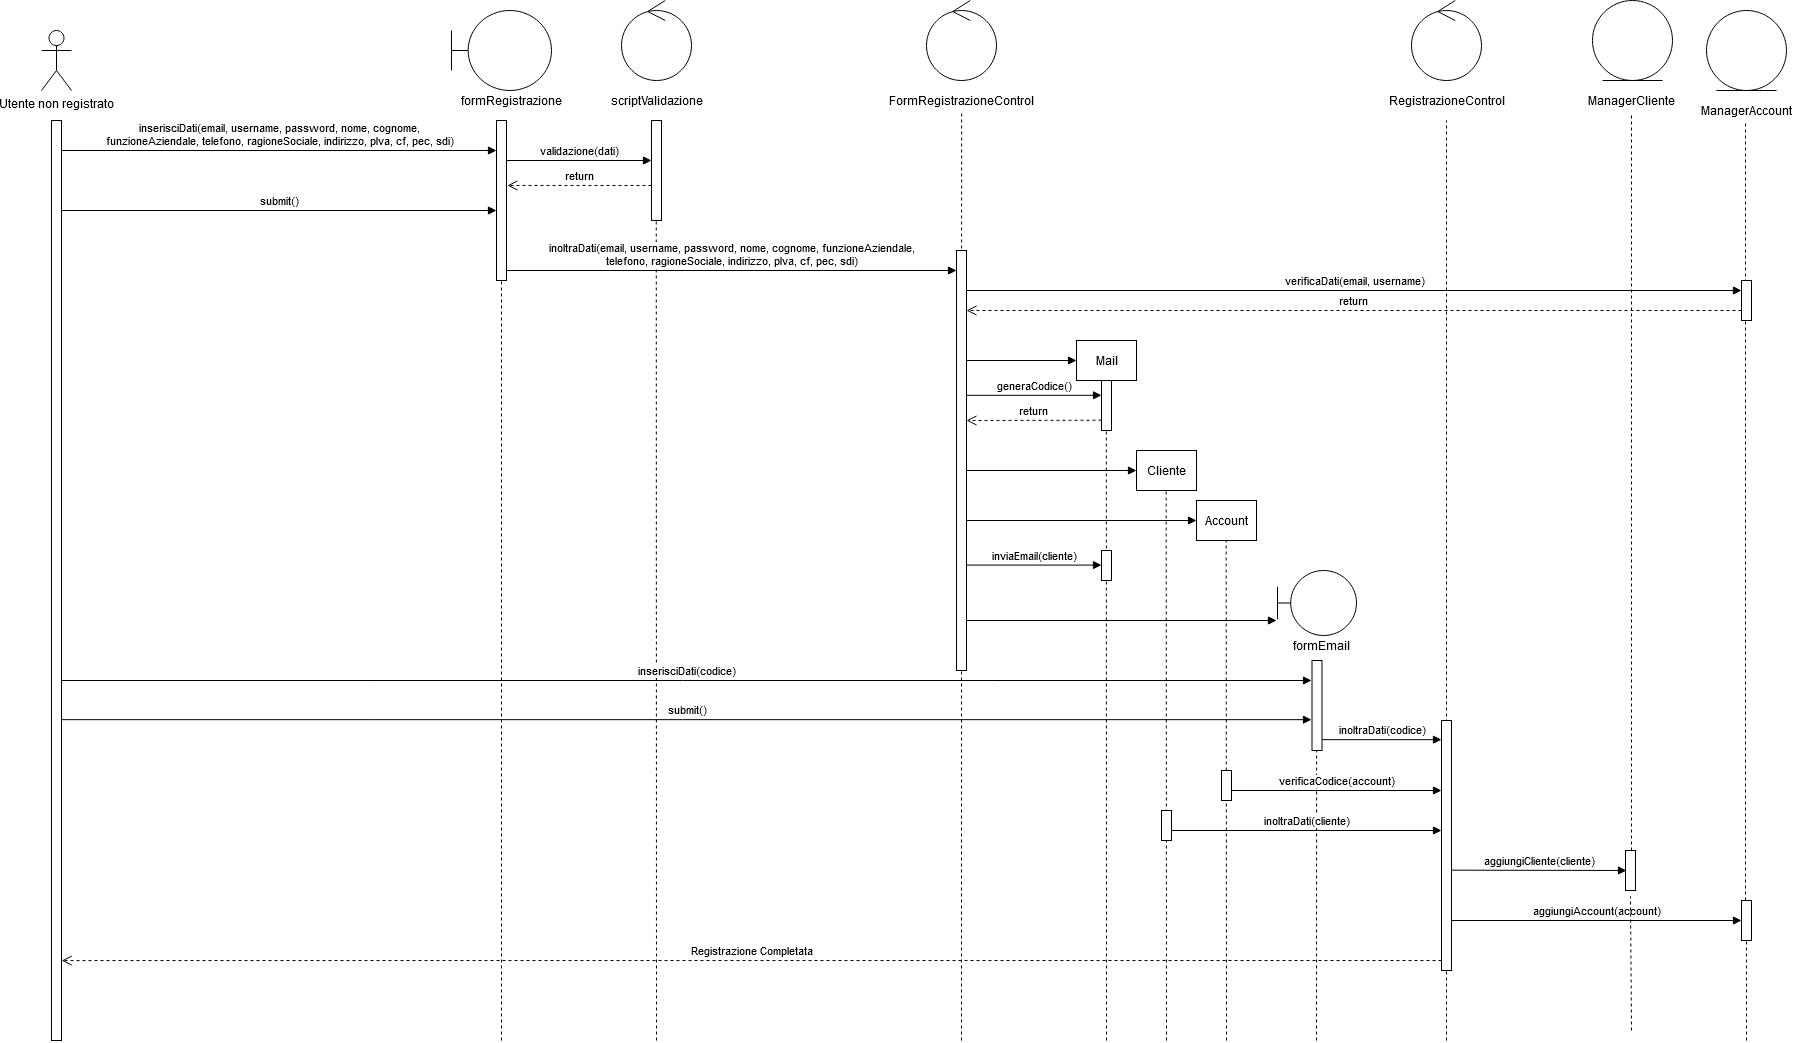

The diagram above was exported from draw.io. Its source (the exported page's mxGraphModel, read from the mxfile embedded in the PNG):
<mxGraphModel dx="2743" dy="1453" grid="1" gridSize="10" guides="1" tooltips="1" connect="1" arrows="1" fold="1" page="1" pageScale="1" pageWidth="827" pageHeight="1169" math="0" shadow="0">
  <root>
    <mxCell id="0" />
    <mxCell id="1" parent="0" />
    <mxCell id="geTPdMFuNBYL1qGn7wAn-168" value="" style="endArrow=none;dashed=1;html=1;entryX=0.5;entryY=1.15;entryDx=0;entryDy=0;entryPerimeter=0;" parent="1" target="geTPdMFuNBYL1qGn7wAn-151" edge="1" source="geTPdMFuNBYL1qGn7wAn-152">
      <mxGeometry width="50" height="50" relative="1" as="geometry">
        <mxPoint x="1650" y="1030" as="sourcePoint" />
        <mxPoint x="1649.5000000000002" y="130" as="targetPoint" />
      </mxGeometry>
    </mxCell>
    <mxCell id="geTPdMFuNBYL1qGn7wAn-165" value="" style="endArrow=none;dashed=1;html=1;" parent="1" edge="1">
      <mxGeometry width="50" height="50" relative="1" as="geometry">
        <mxPoint x="1335" y="1040" as="sourcePoint" />
        <mxPoint x="1335.1600000000005" y="660" as="targetPoint" />
      </mxGeometry>
    </mxCell>
    <mxCell id="geTPdMFuNBYL1qGn7wAn-167" value="" style="endArrow=none;dashed=1;html=1;entryX=0.491;entryY=1;entryDx=0;entryDy=0;entryPerimeter=0;" parent="1" target="geTPdMFuNBYL1qGn7wAn-110" edge="1" source="geTPdMFuNBYL1qGn7wAn-147">
      <mxGeometry width="50" height="50" relative="1" as="geometry">
        <mxPoint x="1765" y="1040" as="sourcePoint" />
        <mxPoint x="1764.8" y="130" as="targetPoint" />
      </mxGeometry>
    </mxCell>
    <mxCell id="geTPdMFuNBYL1qGn7wAn-166" value="" style="endArrow=none;dashed=1;html=1;" parent="1" edge="1">
      <mxGeometry width="50" height="50" relative="1" as="geometry">
        <mxPoint x="1465" y="1040" as="sourcePoint" />
        <mxPoint x="1465" y="120" as="targetPoint" />
      </mxGeometry>
    </mxCell>
    <mxCell id="geTPdMFuNBYL1qGn7wAn-164" value="" style="endArrow=none;dashed=1;html=1;" parent="1" edge="1">
      <mxGeometry width="50" height="50" relative="1" as="geometry">
        <mxPoint x="1245" y="1040" as="sourcePoint" />
        <mxPoint x="1244.6600000000005" y="540" as="targetPoint" />
      </mxGeometry>
    </mxCell>
    <mxCell id="geTPdMFuNBYL1qGn7wAn-163" value="" style="endArrow=none;dashed=1;html=1;" parent="1" edge="1">
      <mxGeometry width="50" height="50" relative="1" as="geometry">
        <mxPoint x="1185" y="1040" as="sourcePoint" />
        <mxPoint x="1184.6600000000005" y="490" as="targetPoint" />
      </mxGeometry>
    </mxCell>
    <mxCell id="geTPdMFuNBYL1qGn7wAn-162" value="" style="endArrow=none;dashed=1;html=1;" parent="1" edge="1">
      <mxGeometry width="50" height="50" relative="1" as="geometry">
        <mxPoint x="1125" y="1040" as="sourcePoint" />
        <mxPoint x="1124.8200000000004" y="430" as="targetPoint" />
      </mxGeometry>
    </mxCell>
    <mxCell id="geTPdMFuNBYL1qGn7wAn-156" value="" style="endArrow=none;dashed=1;html=1;" parent="1" edge="1">
      <mxGeometry width="50" height="50" relative="1" as="geometry">
        <mxPoint x="980" y="1040" as="sourcePoint" />
        <mxPoint x="980.1200000000002" y="110" as="targetPoint" />
      </mxGeometry>
    </mxCell>
    <mxCell id="geTPdMFuNBYL1qGn7wAn-155" value="" style="endArrow=none;dashed=1;html=1;" parent="1" edge="1">
      <mxGeometry width="50" height="50" relative="1" as="geometry">
        <mxPoint x="675" y="1040" as="sourcePoint" />
        <mxPoint x="674.76" y="220" as="targetPoint" />
      </mxGeometry>
    </mxCell>
    <mxCell id="geTPdMFuNBYL1qGn7wAn-85" value="Utente non registrato" style="shape=umlActor;verticalLabelPosition=bottom;verticalAlign=top;html=1;" parent="1" vertex="1">
      <mxGeometry x="60" y="30" width="30" height="60" as="geometry" />
    </mxCell>
    <mxCell id="geTPdMFuNBYL1qGn7wAn-86" value="" style="html=1;points=[];perimeter=orthogonalPerimeter;" parent="1" vertex="1">
      <mxGeometry x="70" y="120" width="10" height="920" as="geometry" />
    </mxCell>
    <mxCell id="geTPdMFuNBYL1qGn7wAn-88" value="&lt;div&gt;inserisciDati(email, username, password, nome, cognome, &lt;br&gt;&lt;/div&gt;&lt;div&gt;funzioneAziendale, telefono, ragioneSociale, indirizzo, pIva, cf, pec, sdi)&lt;/div&gt;" style="html=1;verticalAlign=bottom;endArrow=block;" parent="1" edge="1">
      <mxGeometry width="80" relative="1" as="geometry">
        <mxPoint x="80" y="150" as="sourcePoint" />
        <mxPoint x="515" y="150" as="targetPoint" />
      </mxGeometry>
    </mxCell>
    <mxCell id="geTPdMFuNBYL1qGn7wAn-89" value="" style="shape=umlBoundary;whiteSpace=wrap;html=1;" parent="1" vertex="1">
      <mxGeometry x="470" y="10" width="100" height="80" as="geometry" />
    </mxCell>
    <mxCell id="geTPdMFuNBYL1qGn7wAn-90" value="formRegistrazione" style="text;html=1;align=center;verticalAlign=middle;resizable=0;points=[];autosize=1;" parent="1" vertex="1">
      <mxGeometry x="470" y="90" width="120" height="20" as="geometry" />
    </mxCell>
    <mxCell id="geTPdMFuNBYL1qGn7wAn-91" value="" style="html=1;points=[];perimeter=orthogonalPerimeter;" parent="1" vertex="1">
      <mxGeometry x="515" y="120" width="10" height="160" as="geometry" />
    </mxCell>
    <mxCell id="geTPdMFuNBYL1qGn7wAn-92" value="" style="ellipse;shape=umlControl;whiteSpace=wrap;html=1;" parent="1" vertex="1">
      <mxGeometry x="640" width="70" height="80" as="geometry" />
    </mxCell>
    <mxCell id="geTPdMFuNBYL1qGn7wAn-93" value="submit()" style="html=1;verticalAlign=bottom;endArrow=block;" parent="1" edge="1">
      <mxGeometry width="80" relative="1" as="geometry">
        <mxPoint x="80" y="210" as="sourcePoint" />
        <mxPoint x="515" y="210" as="targetPoint" />
      </mxGeometry>
    </mxCell>
    <mxCell id="geTPdMFuNBYL1qGn7wAn-94" value="" style="html=1;points=[];perimeter=orthogonalPerimeter;" parent="1" vertex="1">
      <mxGeometry x="670" y="120" width="10" height="100" as="geometry" />
    </mxCell>
    <mxCell id="geTPdMFuNBYL1qGn7wAn-95" value="scriptValidazione" style="text;html=1;align=center;verticalAlign=middle;resizable=0;points=[];autosize=1;" parent="1" vertex="1">
      <mxGeometry x="620" y="90" width="110" height="20" as="geometry" />
    </mxCell>
    <mxCell id="geTPdMFuNBYL1qGn7wAn-96" value="validazione(dati)" style="html=1;verticalAlign=bottom;endArrow=block;" parent="1" target="geTPdMFuNBYL1qGn7wAn-94" edge="1">
      <mxGeometry width="80" relative="1" as="geometry">
        <mxPoint x="525" y="160" as="sourcePoint" />
        <mxPoint x="605" y="160" as="targetPoint" />
      </mxGeometry>
    </mxCell>
    <mxCell id="geTPdMFuNBYL1qGn7wAn-98" value="&lt;div&gt;inoltraDati(email, username, password, nome, cognome, funzioneAziendale, &lt;br&gt;&lt;/div&gt;&lt;div&gt;telefono, ragioneSociale, indirizzo, pIva, cf, pec, sdi)&lt;/div&gt;" style="html=1;verticalAlign=bottom;endArrow=block;" parent="1" edge="1">
      <mxGeometry width="80" relative="1" as="geometry">
        <mxPoint x="525" y="270" as="sourcePoint" />
        <mxPoint x="975" y="270" as="targetPoint" />
      </mxGeometry>
    </mxCell>
    <mxCell id="geTPdMFuNBYL1qGn7wAn-99" value="return" style="html=1;verticalAlign=bottom;endArrow=open;dashed=1;endSize=8;entryX=1.09;entryY=0.406;entryDx=0;entryDy=0;entryPerimeter=0;" parent="1" target="geTPdMFuNBYL1qGn7wAn-91" edge="1">
      <mxGeometry relative="1" as="geometry">
        <mxPoint x="670" y="185" as="sourcePoint" />
        <mxPoint x="590" y="184.82999999999998" as="targetPoint" />
      </mxGeometry>
    </mxCell>
    <mxCell id="geTPdMFuNBYL1qGn7wAn-100" value="" style="ellipse;shape=umlControl;whiteSpace=wrap;html=1;" parent="1" vertex="1">
      <mxGeometry x="945" width="70" height="80" as="geometry" />
    </mxCell>
    <mxCell id="geTPdMFuNBYL1qGn7wAn-101" value="" style="html=1;points=[];perimeter=orthogonalPerimeter;" parent="1" vertex="1">
      <mxGeometry x="975" y="250" width="10" height="420" as="geometry" />
    </mxCell>
    <mxCell id="geTPdMFuNBYL1qGn7wAn-102" value="FormRegistrazioneControl" style="text;html=1;align=center;verticalAlign=middle;resizable=0;points=[];autosize=1;" parent="1" vertex="1">
      <mxGeometry x="900" y="90" width="160" height="20" as="geometry" />
    </mxCell>
    <mxCell id="geTPdMFuNBYL1qGn7wAn-103" value="" style="ellipse;shape=umlEntity;whiteSpace=wrap;html=1;" parent="1" vertex="1">
      <mxGeometry x="1725" y="10" width="80" height="80" as="geometry" />
    </mxCell>
    <mxCell id="geTPdMFuNBYL1qGn7wAn-104" value="verificaDati(email, username)" style="html=1;verticalAlign=bottom;endArrow=block;" parent="1" edge="1">
      <mxGeometry width="80" relative="1" as="geometry">
        <mxPoint x="985" y="290.0000000000001" as="sourcePoint" />
        <mxPoint x="1760" y="290" as="targetPoint" />
      </mxGeometry>
    </mxCell>
    <mxCell id="geTPdMFuNBYL1qGn7wAn-105" value="" style="html=1;points=[];perimeter=orthogonalPerimeter;" parent="1" vertex="1">
      <mxGeometry x="1760" y="280" width="10" height="40" as="geometry" />
    </mxCell>
    <mxCell id="geTPdMFuNBYL1qGn7wAn-106" value="return" style="html=1;verticalAlign=bottom;endArrow=open;dashed=1;endSize=8;" parent="1" edge="1">
      <mxGeometry relative="1" as="geometry">
        <mxPoint x="1760" y="310" as="sourcePoint" />
        <mxPoint x="985" y="310" as="targetPoint" />
      </mxGeometry>
    </mxCell>
    <mxCell id="geTPdMFuNBYL1qGn7wAn-110" value="ManagerAccount" style="text;html=1;align=center;verticalAlign=middle;resizable=0;points=[];autosize=1;" parent="1" vertex="1">
      <mxGeometry x="1710" y="100" width="110" height="20" as="geometry" />
    </mxCell>
    <mxCell id="geTPdMFuNBYL1qGn7wAn-111" value="" style="html=1;verticalAlign=bottom;endArrow=block;" parent="1" edge="1">
      <mxGeometry width="80" relative="1" as="geometry">
        <mxPoint x="985" y="360" as="sourcePoint" />
        <mxPoint x="1095" y="360" as="targetPoint" />
      </mxGeometry>
    </mxCell>
    <mxCell id="geTPdMFuNBYL1qGn7wAn-112" value="Mail" style="html=1;" parent="1" vertex="1">
      <mxGeometry x="1095" y="340" width="60" height="40" as="geometry" />
    </mxCell>
    <mxCell id="geTPdMFuNBYL1qGn7wAn-113" value="" style="html=1;verticalAlign=bottom;endArrow=block;" parent="1" edge="1">
      <mxGeometry width="80" relative="1" as="geometry">
        <mxPoint x="985" y="470" as="sourcePoint" />
        <mxPoint x="1155" y="470" as="targetPoint" />
      </mxGeometry>
    </mxCell>
    <mxCell id="geTPdMFuNBYL1qGn7wAn-114" value="Cliente" style="html=1;" parent="1" vertex="1">
      <mxGeometry x="1155" y="450" width="60" height="40" as="geometry" />
    </mxCell>
    <mxCell id="geTPdMFuNBYL1qGn7wAn-115" value="" style="html=1;verticalAlign=bottom;endArrow=block;" parent="1" edge="1">
      <mxGeometry width="80" relative="1" as="geometry">
        <mxPoint x="985" y="520" as="sourcePoint" />
        <mxPoint x="1215" y="520" as="targetPoint" />
      </mxGeometry>
    </mxCell>
    <mxCell id="geTPdMFuNBYL1qGn7wAn-116" value="Account" style="html=1;" parent="1" vertex="1">
      <mxGeometry x="1215" y="500" width="60" height="40" as="geometry" />
    </mxCell>
    <mxCell id="geTPdMFuNBYL1qGn7wAn-118" value="" style="html=1;points=[];perimeter=orthogonalPerimeter;" parent="1" vertex="1">
      <mxGeometry x="1120" y="380" width="10" height="50" as="geometry" />
    </mxCell>
    <mxCell id="geTPdMFuNBYL1qGn7wAn-121" value="generaCodice()" style="html=1;verticalAlign=bottom;endArrow=block;" parent="1" edge="1">
      <mxGeometry width="80" relative="1" as="geometry">
        <mxPoint x="985" y="394.8" as="sourcePoint" />
        <mxPoint x="1120" y="394.8" as="targetPoint" />
      </mxGeometry>
    </mxCell>
    <mxCell id="geTPdMFuNBYL1qGn7wAn-122" value="" style="html=1;points=[];perimeter=orthogonalPerimeter;" parent="1" vertex="1">
      <mxGeometry x="1120" y="550" width="10" height="30" as="geometry" />
    </mxCell>
    <mxCell id="geTPdMFuNBYL1qGn7wAn-123" value="inviaEmail(cliente)" style="html=1;verticalAlign=bottom;endArrow=block;" parent="1" edge="1">
      <mxGeometry width="80" relative="1" as="geometry">
        <mxPoint x="985" y="564.58" as="sourcePoint" />
        <mxPoint x="1120" y="564.58" as="targetPoint" />
      </mxGeometry>
    </mxCell>
    <mxCell id="geTPdMFuNBYL1qGn7wAn-124" value="" style="html=1;verticalAlign=bottom;endArrow=block;" parent="1" edge="1">
      <mxGeometry width="80" relative="1" as="geometry">
        <mxPoint x="985" y="620" as="sourcePoint" />
        <mxPoint x="1295" y="620" as="targetPoint" />
      </mxGeometry>
    </mxCell>
    <mxCell id="geTPdMFuNBYL1qGn7wAn-125" value="" style="shape=umlBoundary;whiteSpace=wrap;html=1;" parent="1" vertex="1">
      <mxGeometry x="1296" y="570" width="79" height="65" as="geometry" />
    </mxCell>
    <mxCell id="geTPdMFuNBYL1qGn7wAn-126" value="formEmail" style="text;html=1;align=center;verticalAlign=middle;resizable=0;points=[];autosize=1;" parent="1" vertex="1">
      <mxGeometry x="1305" y="635" width="70" height="20" as="geometry" />
    </mxCell>
    <mxCell id="geTPdMFuNBYL1qGn7wAn-127" value="" style="html=1;points=[];perimeter=orthogonalPerimeter;" parent="1" vertex="1">
      <mxGeometry x="1330.5" y="660" width="10" height="90" as="geometry" />
    </mxCell>
    <mxCell id="geTPdMFuNBYL1qGn7wAn-128" value="inserisciDati(codice)" style="html=1;verticalAlign=bottom;endArrow=block;" parent="1" edge="1">
      <mxGeometry width="80" relative="1" as="geometry">
        <mxPoint x="80" y="680" as="sourcePoint" />
        <mxPoint x="1330" y="680" as="targetPoint" />
      </mxGeometry>
    </mxCell>
    <mxCell id="geTPdMFuNBYL1qGn7wAn-129" value="submit()" style="html=1;verticalAlign=bottom;endArrow=block;" parent="1" edge="1">
      <mxGeometry width="80" relative="1" as="geometry">
        <mxPoint x="80.5" y="719.17" as="sourcePoint" />
        <mxPoint x="1330" y="719.17" as="targetPoint" />
      </mxGeometry>
    </mxCell>
    <mxCell id="geTPdMFuNBYL1qGn7wAn-130" value="" style="ellipse;shape=umlControl;whiteSpace=wrap;html=1;" parent="1" vertex="1">
      <mxGeometry x="1430" width="70" height="80" as="geometry" />
    </mxCell>
    <mxCell id="geTPdMFuNBYL1qGn7wAn-131" value="RegistrazioneControl" style="text;html=1;align=center;verticalAlign=middle;resizable=0;points=[];autosize=1;" parent="1" vertex="1">
      <mxGeometry x="1400" y="90" width="130" height="20" as="geometry" />
    </mxCell>
    <mxCell id="geTPdMFuNBYL1qGn7wAn-132" value="" style="html=1;points=[];perimeter=orthogonalPerimeter;" parent="1" vertex="1">
      <mxGeometry x="1460" y="720" width="10" height="250" as="geometry" />
    </mxCell>
    <mxCell id="geTPdMFuNBYL1qGn7wAn-133" value="inoltraDati(codice)" style="html=1;verticalAlign=bottom;endArrow=block;" parent="1" edge="1">
      <mxGeometry width="80" relative="1" as="geometry">
        <mxPoint x="1340.5" y="739.17" as="sourcePoint" />
        <mxPoint x="1460" y="739.17" as="targetPoint" />
      </mxGeometry>
    </mxCell>
    <mxCell id="geTPdMFuNBYL1qGn7wAn-137" value="" style="html=1;points=[];perimeter=orthogonalPerimeter;" parent="1" vertex="1">
      <mxGeometry x="1180" y="810" width="10" height="30" as="geometry" />
    </mxCell>
    <mxCell id="geTPdMFuNBYL1qGn7wAn-139" value="inoltraDati(cliente)" style="html=1;verticalAlign=bottom;endArrow=block;" parent="1" edge="1">
      <mxGeometry width="80" relative="1" as="geometry">
        <mxPoint x="1190" y="830" as="sourcePoint" />
        <mxPoint x="1460" y="830" as="targetPoint" />
      </mxGeometry>
    </mxCell>
    <mxCell id="geTPdMFuNBYL1qGn7wAn-140" value="" style="html=1;points=[];perimeter=orthogonalPerimeter;" parent="1" vertex="1">
      <mxGeometry x="1240" y="770" width="10" height="30" as="geometry" />
    </mxCell>
    <mxCell id="geTPdMFuNBYL1qGn7wAn-141" value="verificaCodice(account)" style="html=1;verticalAlign=bottom;endArrow=block;" parent="1" edge="1">
      <mxGeometry width="80" relative="1" as="geometry">
        <mxPoint x="1250" y="790" as="sourcePoint" />
        <mxPoint x="1460" y="790" as="targetPoint" />
      </mxGeometry>
    </mxCell>
    <mxCell id="geTPdMFuNBYL1qGn7wAn-148" value="aggiungiAccount(account)" style="html=1;verticalAlign=bottom;endArrow=block;" parent="1" edge="1">
      <mxGeometry width="80" relative="1" as="geometry">
        <mxPoint x="1470" y="920" as="sourcePoint" />
        <mxPoint x="1760" y="920" as="targetPoint" />
      </mxGeometry>
    </mxCell>
    <mxCell id="geTPdMFuNBYL1qGn7wAn-149" value="aggiungiCliente(cliente)" style="html=1;verticalAlign=bottom;endArrow=block;" parent="1" edge="1">
      <mxGeometry width="80" relative="1" as="geometry">
        <mxPoint x="1470" y="869.66" as="sourcePoint" />
        <mxPoint x="1645" y="870" as="targetPoint" />
      </mxGeometry>
    </mxCell>
    <mxCell id="geTPdMFuNBYL1qGn7wAn-150" value="" style="ellipse;shape=umlEntity;whiteSpace=wrap;html=1;" parent="1" vertex="1">
      <mxGeometry x="1611" width="80" height="80" as="geometry" />
    </mxCell>
    <mxCell id="geTPdMFuNBYL1qGn7wAn-151" value="ManagerCliente" style="text;html=1;align=center;verticalAlign=middle;resizable=0;points=[];autosize=1;" parent="1" vertex="1">
      <mxGeometry x="1600" y="90" width="100" height="20" as="geometry" />
    </mxCell>
    <mxCell id="geTPdMFuNBYL1qGn7wAn-153" value="Registrazione Completata" style="html=1;verticalAlign=bottom;endArrow=open;dashed=1;endSize=8;entryX=1.014;entryY=0.966;entryDx=0;entryDy=0;entryPerimeter=0;" parent="1" edge="1">
      <mxGeometry relative="1" as="geometry">
        <mxPoint x="1460" y="960" as="sourcePoint" />
        <mxPoint x="80.14000000000033" y="960.0799999999999" as="targetPoint" />
      </mxGeometry>
    </mxCell>
    <mxCell id="geTPdMFuNBYL1qGn7wAn-154" value="" style="endArrow=none;dashed=1;html=1;" parent="1" target="geTPdMFuNBYL1qGn7wAn-91" edge="1">
      <mxGeometry width="50" height="50" relative="1" as="geometry">
        <mxPoint x="520" y="1040" as="sourcePoint" />
        <mxPoint x="570" y="490" as="targetPoint" />
      </mxGeometry>
    </mxCell>
    <mxCell id="geTPdMFuNBYL1qGn7wAn-161" value="return" style="html=1;verticalAlign=bottom;endArrow=open;dashed=1;endSize=8;" parent="1" edge="1">
      <mxGeometry relative="1" as="geometry">
        <mxPoint x="1120" y="419.71" as="sourcePoint" />
        <mxPoint x="985" y="420" as="targetPoint" />
      </mxGeometry>
    </mxCell>
    <mxCell id="geTPdMFuNBYL1qGn7wAn-152" value="" style="html=1;points=[];perimeter=orthogonalPerimeter;" parent="1" vertex="1">
      <mxGeometry x="1644" y="850" width="10" height="40" as="geometry" />
    </mxCell>
    <mxCell id="K3cSwtWffDAFb0HwnOLS-1" value="" style="endArrow=none;dashed=1;html=1;entryX=0.5;entryY=1.15;entryDx=0;entryDy=0;entryPerimeter=0;" edge="1" parent="1" target="geTPdMFuNBYL1qGn7wAn-152">
      <mxGeometry width="50" height="50" relative="1" as="geometry">
        <mxPoint x="1650" y="1030" as="sourcePoint" />
        <mxPoint x="1650" y="113" as="targetPoint" />
      </mxGeometry>
    </mxCell>
    <mxCell id="geTPdMFuNBYL1qGn7wAn-147" value="" style="html=1;points=[];perimeter=orthogonalPerimeter;" parent="1" vertex="1">
      <mxGeometry x="1760" y="900" width="10" height="40" as="geometry" />
    </mxCell>
    <mxCell id="K3cSwtWffDAFb0HwnOLS-2" value="" style="endArrow=none;dashed=1;html=1;entryX=0.491;entryY=1;entryDx=0;entryDy=0;entryPerimeter=0;" edge="1" parent="1" target="geTPdMFuNBYL1qGn7wAn-147">
      <mxGeometry width="50" height="50" relative="1" as="geometry">
        <mxPoint x="1765" y="1040" as="sourcePoint" />
        <mxPoint x="1764.0100000000002" y="119.99999999999989" as="targetPoint" />
      </mxGeometry>
    </mxCell>
  </root>
</mxGraphModel>